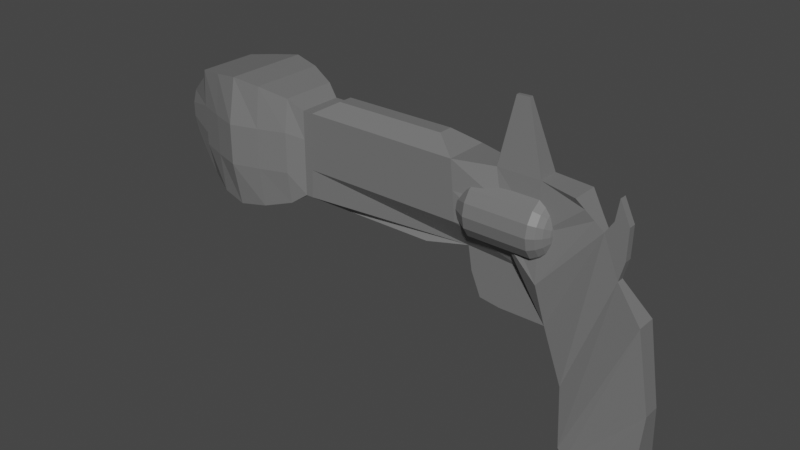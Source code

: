 # Source: RedDeadRevolver.blend  (saved by Blender 2.82.7; exported with 4.5.12 LTS)
import bpy
from mathutils import Matrix  # noqa: F401  (used for matrix-valued properties, if any)

bpy.ops.wm.read_factory_settings(use_empty=True)
scene = bpy.context.scene
scene.name = 'Scene'

# ---- collections
col_collection = bpy.data.collections.new('Collection'); scene.collection.children.link(col_collection)

# ---- materials (node trees are filled in below, after node groups)
mat_revolver_mat = bpy.data.materials.new('Revolver Mat')
mat_revolver_mat.use_transparent_shadow = False

# ---- material node trees
mat_revolver_mat.use_nodes = True; mat_revolver_mat.node_tree.nodes.clear()
_N = mat_revolver_mat.node_tree.nodes; _L = mat_revolver_mat.node_tree.links
n0 = _N.new('ShaderNodeOutputMaterial'); n0.name = 'Material Output'; n0.location = (300, 300)
n1 = _N.new('ShaderNodeBsdfPrincipled'); n1.name = 'Principled BSDF'; n1.location = (10, 300)
n1.distribution = 'GGX'
n1.subsurface_method = 'BURLEY'
n1.inputs[0].default_value = (0.1662, 0.1662, 0.1662, 1.0)
n1.inputs[3].default_value = 1.45
n1.inputs[27].default_value = (0.0, 0.0, 0.0, 1.0)
n1.inputs[28].default_value = 1.0
_L.new(n1.outputs[0], n0.inputs[0])
n0.is_active_output = True

# ---- world
world_world = bpy.data.worlds.new('World'); scene.world = world_world
world_world.use_nodes = True; world_world.node_tree.nodes.clear()
_N = world_world.node_tree.nodes; _L = world_world.node_tree.links
n0 = _N.new('ShaderNodeOutputWorld'); n0.name = 'World Output'; n0.location = (300, 300)
n1 = _N.new('ShaderNodeBackground'); n1.name = 'Background'; n1.location = (10, 300)
n1.inputs[0].default_value = (0.05088, 0.05088, 0.05088, 1.0)
_L.new(n1.outputs[0], n0.inputs[0])
n0.is_active_output = True
world_world.color = (0.05088, 0.05088, 0.05088)
world_world.use_sun_shadow = False
world_world.sun_shadow_jitter_overblur = 0.0

# ---- meshes
me_cube_001 = bpy.data.meshes.new('Cube.001')
me_cube_001.from_pydata([(-1.275, -0.5575, -1.882), (-1.0, -0.9664, 1.79), (-1.275, 0.5575, -1.882), (-1.0, 0.9664, 1.79), (2.481, -0.9006, -1.669), (2.481, -0.9006, 1.669), (2.481, 0.9006, -1.669), (2.481, 0.9006, 1.669), (-1.638, 0.4889, -1.482), (-1.638, -0.4889, -1.482), (-1.363, -0.7233, 1.391), (-1.363, 0.7233, 1.391), (-2.228, 0.3607, -0.6934), (-2.228, -0.3607, -0.6934), (-2.228, -0.3607, 0.6934), (-2.228, 0.3607, 0.6934), (2.926, -0.7014, -1.349), (2.926, -0.7014, 1.349), (2.926, 0.7014, -1.349), (2.926, 0.7014, 1.349), (12.64, -0.117, 0.3869), (11.94, -0.4333, 1.221), (12.64, 0.117, 0.3869), (11.94, 0.4333, 1.221), (3.166, -0.7014, -1.349), (3.277, -0.7014, 1.349), (3.166, 0.7014, -1.349), (3.277, 0.7014, 1.349), (8.533, -0.1191, -1.369), (8.533, 0.1191, -1.369), (8.285, -0.7014, 1.349), (8.285, 0.7014, 1.349), (3.933, -0.2287, 1.731), (3.933, 0.2287, 1.731), (7.566, -0.2287, 1.747), (7.566, 0.2287, 1.747), (4.115, -0.2954, -1.619), (4.115, 0.2954, -1.619), (7.193, -0.2954, -1.619), (7.193, 0.2954, -1.619), (10.29, -0.1191, -1.465), (10.29, 0.1191, -1.465), (9.502, -0.3338, 1.349), (9.502, 0.3338, 1.349), (11.1, -0.1191, -2.95), (11.1, 0.1191, -2.95), (10.86, -0.3338, 1.349), (10.86, 0.3338, 1.349), (9.821, -0.06022, 3.323), (9.821, 0.06022, 3.323), (10.22, -0.06022, 3.339), (10.22, 0.06022, 3.339), (13.14, -0.117, -0.835), (13.14, 0.117, -0.835), (11.81, -0.268, -4.538), (11.81, 0.268, -4.538), (11.81, -0.268, -4.538), (11.81, 0.268, -4.538), (13.98, -0.3175, -1.786), (13.98, 0.3175, -1.786), (12.04, -0.5141, -6.333), (12.04, 0.5141, -6.333), (12.04, -0.5141, -6.333), (12.04, 0.5141, -6.333), (14.41, -0.268, -4.305), (14.41, 0.268, -4.305), (12.29, -0.5141, -6.608), (12.29, 0.5141, -6.608), (12.29, -0.5141, -6.608), (12.29, 0.5141, -6.608), (13.9, 0.5141, -6.545), (13.9, -0.5141, -6.545), (14.18, 0.5141, -6.475), (14.18, -0.5141, -6.475), (14.34, -0.5141, -6.208), (14.34, 0.5141, -6.208), (12.99, -0.5141, -6.61), (12.99, 0.5141, -6.61), (12.99, -0.5141, -6.61), (12.99, 0.5141, -6.61), (8.972, 0.1191, -2.866), (8.972, -0.1191, -2.866), (8.659, -0.1191, -2.129), (8.659, 0.1191, -2.129), (13.9, -0.5141, -6.545), (13.9, 0.5141, -6.545), (13.9, -0.5141, -6.545), (13.9, 0.5141, -6.545), (13.9, -0.5141, -6.545), (13.9, 0.5141, -6.545), (9.635, -0.1191, -2.958), (9.635, 0.1191, -2.958), (12.89, -0.117, 0.769), (12.89, 0.117, 0.769), (13.3, -0.117, -0.2236), (13.3, 0.117, -0.2236), (12.99, -0.117, 1.426), (12.99, 0.117, 1.426), (13.32, -0.117, 0.7387), (13.32, 0.117, 0.7387), (1.61, 1.201, -1.923), (0.7403, 1.349, -2.056), (-0.1298, 1.201, -1.923), (-0.1298, 1.201, 1.923), (0.7403, 1.349, 2.056), (1.61, 1.201, 1.923), (-0.1298, -1.201, -1.923), (0.7403, -1.349, -2.056), (1.61, -1.201, -1.923), (1.61, -1.201, 1.923), (0.7403, -1.349, 2.056), (-0.1298, -1.201, 1.923), (-1.0, -1.038, -0.6409), (-1.0, -1.038, 0.6409), (-1.0, 1.038, 0.6409), (-1.0, 1.038, -0.6409), (2.481, 1.038, 0.6409), (2.481, 1.038, -0.6409), (2.481, -1.038, 0.6409), (2.481, -1.038, -0.6409), (-1.363, -0.7233, -0.4635), (-1.363, -0.7233, 0.4635), (-1.363, 0.7233, 0.4635), (-1.363, 0.7233, -0.4635), (-2.368, -0.3607, -0.2311), (-2.368, -0.3607, 0.2311), (-2.368, 0.3607, 0.2311), (-2.368, 0.3607, -0.2311), (2.926, 0.7014, 0.4495), (2.926, 0.7014, -0.4495), (2.926, -0.7014, 0.4495), (2.926, -0.7014, -0.4495), (12.17, 0.3279, 0.943), (12.4, 0.2224, 0.665), (12.17, -0.3279, 0.943), (12.4, -0.2224, 0.665), (3.24, 0.7014, 0.4495), (3.203, 0.7014, -0.4495), (3.203, -0.7014, -0.4495), (3.24, -0.7014, 0.4495), (8.368, 0.7014, 0.4426), (8.45, 0.7014, -0.4634), (8.45, -0.7014, -0.4634), (8.368, -0.7014, 0.4426), (9.766, 0.4563, 0.4105), (10.03, 0.5788, -0.5274), (10.03, -0.5788, -0.5274), (9.766, -0.4563, 0.4105), (10.94, 0.4563, -0.08442), (11.02, 0.5788, -1.517), (11.02, -0.5788, -1.517), (10.94, -0.4563, -0.08442), (1.61, -1.346, 0.6409), (1.61, -1.346, -0.6409), (0.7403, -1.616, 0.6409), (0.7403, -1.616, -0.6409), (-0.1298, -1.346, 0.6409), (-0.1298, -1.346, -0.6409), (-0.1298, 1.346, 0.6409), (-0.1298, 1.346, -0.6409), (0.7403, 1.616, 0.6409), (0.7403, 1.616, -0.6409), (1.61, 1.346, 0.6409), (1.61, 1.346, -0.6409), (-2.454, -0.2757, -0.1767), (-2.454, -0.2757, 0.1767), (-2.454, 0.2757, 0.1767), (-2.454, 0.2757, -0.1767)], [], [(1, 3, 11, 10), (162, 105, 7, 116), (119, 4, 16, 131), (156, 111, 1, 113), (100, 6, 4, 108), (103, 3, 1, 111), (123, 8, 12, 127), (2, 0, 9, 8), (115, 2, 8, 123), (113, 1, 10, 121), (125, 14, 15, 126), (121, 10, 14, 125), (10, 11, 15, 14), (8, 9, 13, 12), (150, 44, 20, 135), (4, 6, 18, 16), (7, 5, 17, 19), (116, 7, 19, 128), (132, 23, 21, 134), (20, 44, 54, 52), (47, 46, 21, 23), (148, 47, 23, 132), (128, 19, 27, 136), (19, 17, 25, 27), (16, 18, 26, 24), (131, 16, 24, 138), (136, 27, 31, 140), (27, 25, 32, 33), (29, 28, 38, 39), (138, 24, 28, 142), (33, 32, 34, 35), (31, 27, 33, 35), (25, 30, 34, 32), (30, 31, 35, 34), (36, 37, 39, 38), (28, 24, 36, 38), (24, 26, 37, 36), (26, 29, 39, 37), (140, 31, 43, 144), (31, 30, 42, 43), (28, 29, 83, 82), (142, 28, 40, 146), (144, 43, 47, 148), (42, 46, 50, 48), (44, 40, 81, 90), (146, 40, 44, 150), (49, 48, 50, 51), (46, 47, 51, 50), (43, 42, 48, 49), (47, 43, 49, 51), (53, 52, 58, 59), (53, 22, 93, 95), (44, 45, 55, 54), (45, 22, 53, 55), (55, 53, 59, 61), (63, 62, 68, 69), (62, 60, 66, 68), (55, 57, 63, 61), (52, 54, 60, 58), (56, 54, 60, 62), (57, 56, 62, 63), (68, 66, 76, 78), (64, 66, 76, 74), (61, 59, 65, 67), (59, 58, 64, 65), (61, 63, 69, 67), (58, 60, 66, 64), (67, 69, 79, 77), (65, 64, 74, 75), (67, 65, 75, 77), (69, 68, 78, 79), (74, 76, 71, 73), (77, 79, 85, 70), (75, 74, 73, 72), (77, 75, 72, 70), (79, 78, 84, 85), (78, 76, 71, 84), (71, 70, 72, 73), (85, 84, 88, 89), (86, 87, 89, 88), (70, 85, 89, 87), (71, 70, 87, 86), (84, 71, 86, 88), (82, 83, 80, 81), (81, 80, 91, 90), (40, 28, 82, 81), (41, 45, 91, 80), (45, 44, 90, 91), (29, 41, 80, 83), (95, 93, 97, 99), (52, 53, 95, 94), (20, 52, 94, 92), (22, 20, 92, 93), (97, 96, 98, 99), (94, 95, 99, 98), (92, 94, 98, 96), (93, 92, 96, 97), (7, 105, 109, 5), (105, 104, 110, 109), (104, 103, 111, 110), (2, 102, 106, 0), (102, 101, 107, 106), (101, 100, 108, 107), (118, 5, 109, 152), (152, 109, 110, 154), (154, 110, 111, 156), (114, 3, 103, 158), (158, 103, 104, 160), (160, 104, 105, 162), (101, 161, 163, 100), (161, 160, 162, 163), (102, 159, 161, 101), (159, 158, 160, 161), (2, 115, 159, 102), (115, 114, 158, 159), (107, 155, 157, 106), (155, 154, 156, 157), (108, 153, 155, 107), (153, 152, 154, 155), (4, 119, 153, 108), (119, 118, 152, 153), (42, 147, 151, 46), (147, 146, 150, 151), (41, 145, 149, 45), (145, 144, 148, 149), (30, 143, 147, 42), (143, 142, 146, 147), (29, 141, 145, 41), (141, 140, 144, 145), (25, 139, 143, 30), (139, 138, 142, 143), (26, 137, 141, 29), (137, 136, 140, 141), (17, 130, 139, 25), (130, 131, 138, 139), (18, 129, 137, 26), (129, 128, 136, 137), (45, 149, 133, 22), (149, 148, 132, 133), (22, 133, 135, 20), (133, 132, 134, 135), (6, 117, 129, 18), (117, 116, 128, 129), (46, 151, 134, 21), (151, 150, 135, 134), (9, 120, 124, 13), (120, 121, 125, 124), (13, 124, 127, 12), (126, 127, 167, 166), (0, 112, 120, 9), (112, 113, 121, 120), (3, 114, 122, 11), (114, 115, 123, 122), (11, 122, 126, 15), (122, 123, 127, 126), (106, 157, 112, 0), (157, 156, 113, 112), (5, 118, 130, 17), (118, 119, 131, 130), (100, 163, 117, 6), (163, 162, 116, 117), (164, 165, 166, 167), (124, 125, 165, 164), (127, 124, 164, 167), (125, 126, 166, 165)])
_uv = me_cube_001.uv_layers.new(name='UVMap')
_uv.uv.foreach_set('vector', [0.9414, 0.5062, 0.8602, 0.5062, 0.8704, 0.4854, 0.9312, 0.4854, 0.1086, 0.5751, 0.05458, 0.5764, 0.06603, 0.5373, 0.1094, 0.5362, 0.5862, 0.2195, 0.6298, 0.2209, 0.6166, 0.2405, 0.5786, 0.2394, 0.5306, 0.1016, 0.4766, 0.1003, 0.482, 0.06207, 0.5305, 0.06337, 0.856, 0.2994, 0.8743, 0.2624, 0.949, 0.2749, 0.9556, 0.3161, 0.8504, 0.5451, 0.8602, 0.5062, 0.9414, 0.5062, 0.9512, 0.5451, 0.1543, 0.7055, 0.1974, 0.7164, 0.1638, 0.7434, 0.1442, 0.7502, 0.09076, 0.8389, 0.04394, 0.8389, 0.04682, 0.8174, 0.08788, 0.8174, 0.1617, 0.6894, 0.2144, 0.6999, 0.1974, 0.7164, 0.1543, 0.7055, 0.5305, 0.06337, 0.482, 0.06207, 0.4989, 0.04672, 0.5381, 0.04783, 0.4395, 0.7873, 0.4223, 0.7873, 0.4223, 0.755, 0.4395, 0.755, 0.5381, 0.04783, 0.4989, 0.04672, 0.5283, 0.009582, 0.5477, 0.003896, 0.9312, 0.4854, 0.8704, 0.4854, 0.8856, 0.4392, 0.9159, 0.4392, 0.08788, 0.8174, 0.04682, 0.8174, 0.05221, 0.7765, 0.08249, 0.7765, 0.6275, 0.6003, 0.6884, 0.6061, 0.5481, 0.6703, 0.5361, 0.6595, 0.949, 0.2749, 0.8743, 0.2624, 0.8856, 0.2431, 0.9437, 0.2529, 0.3841, 0.7549, 0.3841, 0.8355, 0.3649, 0.8266, 0.3649, 0.7638, 0.1094, 0.5362, 0.06603, 0.5373, 0.07997, 0.517, 0.118, 0.516, 0.2963, 0.7856, 0.3007, 0.8009, 0.2643, 0.8009, 0.2688, 0.7856, 0.5481, 0.6703, 0.6884, 0.6061, 0.7558, 0.6393, 0.6, 0.6941, 0.3602, 0.7992, 0.3322, 0.7992, 0.328, 0.7549, 0.3644, 0.7549, 0.145, 0.1593, 0.08447, 0.1644, 0.09034, 0.1165, 0.1023, 0.1057, 0.118, 0.516, 0.07997, 0.517, 0.08015, 0.5014, 0.1181, 0.5021, 0.903, 0.8823, 0.8442, 0.8823, 0.8442, 0.8673, 0.903, 0.8673, 0.9437, 0.2529, 0.8856, 0.2431, 0.8871, 0.2326, 0.9453, 0.2423, 0.5786, 0.2394, 0.6166, 0.2405, 0.6167, 0.2511, 0.5787, 0.2517, 0.1181, 0.5021, 0.08015, 0.5014, 0.0828, 0.279, 0.1211, 0.2743, 0.903, 0.8673, 0.8442, 0.8673, 0.864, 0.8342, 0.8832, 0.8342, 0.9462, 0.0002577, 0.9561, 0.001912, 0.9545, 0.06298, 0.93, 0.05887, 0.5787, 0.2517, 0.6167, 0.2511, 0.6205, 0.4902, 0.5817, 0.4847, 0.8832, 0.8342, 0.864, 0.8342, 0.864, 0.679, 0.8832, 0.679, 0.903, 0.6536, 0.903, 0.8673, 0.8832, 0.8342, 0.8832, 0.679, 0.8442, 0.8673, 0.8442, 0.6536, 0.864, 0.679, 0.864, 0.8342, 0.3275, 0.7549, 0.3275, 0.8176, 0.3012, 0.7965, 0.3012, 0.7761, 0.9345, 0.1985, 0.91, 0.1944, 0.93, 0.05887, 0.9545, 0.06298, 0.6205, 0.4902, 0.6167, 0.2511, 0.6289, 0.2941, 0.6303, 0.4307, 0.9453, 0.2423, 0.8871, 0.2326, 0.91, 0.1944, 0.9345, 0.1985, 0.1941, 0.5033, 0.1983, 0.2646, 0.208, 0.3239, 0.2064, 0.4606, 0.1211, 0.2743, 0.0828, 0.279, 0.08375, 0.2248, 0.1234, 0.212, 0.14, 0.7549, 0.14, 0.8176, 0.09127, 0.8012, 0.09127, 0.7714, 0.3951, 0.7549, 0.4051, 0.7549, 0.4051, 0.7892, 0.3951, 0.7892, 0.5817, 0.4847, 0.6205, 0.4902, 0.6253, 0.5685, 0.5852, 0.5551, 0.1234, 0.212, 0.08375, 0.2248, 0.08447, 0.1644, 0.145, 0.1593, 0.5059, 0.5297, 0.5065, 0.59, 0.4223, 0.5597, 0.4228, 0.5418, 0.6884, 0.6061, 0.6253, 0.5685, 0.6839, 0.5115, 0.6881, 0.541, 0.5852, 0.5551, 0.6253, 0.5685, 0.6884, 0.6061, 0.6275, 0.6003, 0.5781, 0.7725, 0.573, 0.7725, 0.573, 0.755, 0.5781, 0.755, 0.2123, 0.8482, 0.1842, 0.8482, 0.1957, 0.7549, 0.2008, 0.7549, 0.2408, 0.8365, 0.2128, 0.8365, 0.2243, 0.7549, 0.2293, 0.7549, 0.08447, 0.1644, 0.08375, 0.2248, 0.0007176, 0.2127, 0.0002577, 0.1948, 0.9732, 0.09727, 0.9831, 0.09727, 0.9915, 0.1502, 0.9648, 0.1502, 0.1781, 0.06054, 0.1262, 0.08425, 0.1102, 0.07337, 0.1524, 0.05417, 0.2476, 0.7549, 0.2576, 0.7549, 0.2638, 0.8317, 0.2413, 0.8317, 0.2665, 0.1487, 0.1262, 0.08425, 0.1781, 0.06054, 0.3338, 0.1155, 0.3338, 0.1155, 0.1781, 0.06054, 0.2186, 0.02244, 0.4096, 0.1033, 0.0002577, 0.8337, 0.04343, 0.8337, 0.04343, 0.849, 0.0002577, 0.849, 0.5786, 0.755, 0.5786, 0.755, 0.5786, 0.755, 0.5786, 0.755, 0.5786, 0.755, 0.5786, 0.755, 0.5786, 0.755, 0.5786, 0.755, 0.6, 0.6941, 0.7558, 0.6393, 0.8315, 0.6515, 0.6404, 0.7322, 0.5786, 0.755, 0.5786, 0.755, 0.5786, 0.755, 0.5786, 0.755, 0.01059, 0.7549, 0.03309, 0.7549, 0.04343, 0.8337, 0.0002577, 0.8337, 0.5786, 0.755, 0.5786, 0.755, 0.5786, 0.755, 0.5786, 0.755, 0.7471, 0.7545, 0.8432, 0.6627, 0.8436, 0.694, 0.8273, 0.7534, 0.4096, 0.1033, 0.2186, 0.02244, 0.3253, 0.0002577, 0.4213, 0.0921, 0.9648, 0.1502, 0.9915, 0.1502, 0.9894, 0.2625, 0.9669, 0.2625, 0.5786, 0.755, 0.5786, 0.755, 0.5786, 0.755, 0.5786, 0.755, 0.6404, 0.7322, 0.8315, 0.6515, 0.8432, 0.6627, 0.7471, 0.7545, 0.5786, 0.755, 0.5786, 0.755, 0.5786, 0.755, 0.5786, 0.755, 0.9669, 0.2625, 0.9894, 0.2625, 0.9997, 0.341, 0.9566, 0.341, 0.4213, 0.0921, 0.3253, 0.0002577, 0.4055, 0.001341, 0.4218, 0.06082, 0.1837, 0.8246, 0.1406, 0.8246, 0.1406, 0.7946, 0.1837, 0.7946, 0.8273, 0.7534, 0.8436, 0.694, 0.8413, 0.7343, 0.8385, 0.7465, 0.5786, 0.755, 0.5786, 0.755, 0.5786, 0.755, 0.5786, 0.755, 0.9566, 0.341, 0.9997, 0.341, 0.9997, 0.3496, 0.9566, 0.3496, 0.4218, 0.06082, 0.4055, 0.001341, 0.4167, 0.008294, 0.4195, 0.02052, 0.1837, 0.7946, 0.1406, 0.7946, 0.1406, 0.7549, 0.1837, 0.7549, 0.5786, 0.755, 0.5786, 0.755, 0.5786, 0.755, 0.5786, 0.755, 0.4175, 0.7549, 0.4175, 0.8009, 0.4057, 0.8009, 0.4057, 0.7549, 0.5786, 0.755, 0.5786, 0.755, 0.5786, 0.755, 0.5786, 0.755, 0.5786, 0.755, 0.5786, 0.755, 0.5786, 0.755, 0.5786, 0.755, 0.5786, 0.755, 0.5786, 0.755, 0.5786, 0.755, 0.5786, 0.755, 0.5786, 0.755, 0.5786, 0.755, 0.5786, 0.755, 0.5786, 0.755, 0.5786, 0.755, 0.5786, 0.755, 0.5786, 0.755, 0.5786, 0.755, 0.3951, 0.7892, 0.4051, 0.7892, 0.4051, 0.8247, 0.3951, 0.8247, 0.3946, 0.8496, 0.3846, 0.8496, 0.3846, 0.8203, 0.3946, 0.8203, 0.6253, 0.5685, 0.6205, 0.4902, 0.6526, 0.4967, 0.6839, 0.5115, 0.2033, 0.1863, 0.2665, 0.1487, 0.266, 0.2138, 0.2618, 0.2434, 0.3846, 0.7549, 0.3946, 0.7549, 0.3946, 0.8203, 0.3846, 0.8203, 0.1983, 0.2646, 0.2033, 0.1863, 0.2618, 0.2434, 0.2305, 0.2581, 0.1524, 0.05417, 0.1102, 0.07337, 0.08252, 0.06996, 0.1117, 0.05449, 0.9831, 0.09727, 0.9732, 0.09727, 0.9732, 0.0742, 0.9831, 0.0742, 0.5481, 0.6703, 0.6, 0.6941, 0.5742, 0.7005, 0.5321, 0.6812, 0.558, 0.755, 0.5679, 0.755, 0.5679, 0.771, 0.558, 0.771, 0.9732, 0.0002577, 0.9831, 0.0002577, 0.9831, 0.03421, 0.9732, 0.03421, 0.9831, 0.0742, 0.9732, 0.0742, 0.9732, 0.03421, 0.9831, 0.03421, 0.5321, 0.6812, 0.5742, 0.7005, 0.5335, 0.7001, 0.5043, 0.6846, 0.5427, 0.7823, 0.5329, 0.7823, 0.5329, 0.755, 0.5427, 0.755, 0.863, 0.6531, 0.8504, 0.6193, 0.9512, 0.6193, 0.9386, 0.6531, 0.8504, 0.6193, 0.8442, 0.584, 0.9574, 0.584, 0.9512, 0.6193, 0.8442, 0.584, 0.8504, 0.5451, 0.9512, 0.5451, 0.9574, 0.584, 0.864, 0.4309, 0.8447, 0.3761, 0.9443, 0.3928, 0.9102, 0.4386, 0.8447, 0.3761, 0.8442, 0.3372, 0.9561, 0.3559, 0.9443, 0.3928, 0.8442, 0.3372, 0.856, 0.2994, 0.9556, 0.3161, 0.9561, 0.3559, 0.5321, 0.2179, 0.4887, 0.2168, 0.4774, 0.1776, 0.5314, 0.1789, 0.5314, 0.1789, 0.4774, 0.1776, 0.4713, 0.1386, 0.5308, 0.14, 0.5308, 0.14, 0.4713, 0.1386, 0.4766, 0.1003, 0.5306, 0.1016, 0.1075, 0.6908, 0.05899, 0.6921, 0.05366, 0.6537, 0.1077, 0.6524, 0.1077, 0.6524, 0.05366, 0.6537, 0.04838, 0.6153, 0.1079, 0.6139, 0.1079, 0.6139, 0.04838, 0.6153, 0.05458, 0.5764, 0.1086, 0.5751, 0.2221, 0.6106, 0.1621, 0.6124, 0.1628, 0.5736, 0.2171, 0.5721, 0.1621, 0.6124, 0.1079, 0.6139, 0.1086, 0.5751, 0.1628, 0.5736, 0.2162, 0.6493, 0.1619, 0.6509, 0.1621, 0.6124, 0.2221, 0.6106, 0.1619, 0.6509, 0.1077, 0.6524, 0.1079, 0.6139, 0.1621, 0.6124, 0.2144, 0.6999, 0.1617, 0.6894, 0.1619, 0.6509, 0.2162, 0.6493, 0.1617, 0.6894, 0.1075, 0.6908, 0.1077, 0.6524, 0.1619, 0.6509, 0.645, 0.1435, 0.585, 0.1415, 0.5848, 0.1032, 0.6391, 0.1049, 0.585, 0.1415, 0.5308, 0.14, 0.5306, 0.1016, 0.5848, 0.1032, 0.6399, 0.1822, 0.5856, 0.1805, 0.585, 0.1415, 0.645, 0.1435, 0.5856, 0.1805, 0.5314, 0.1789, 0.5308, 0.14, 0.585, 0.1415, 0.6298, 0.2209, 0.5862, 0.2195, 0.5856, 0.1805, 0.6399, 0.1822, 0.5862, 0.2195, 0.5321, 0.2179, 0.5314, 0.1789, 0.5856, 0.1805, 0.5059, 0.5297, 0.5455, 0.5424, 0.567, 0.5952, 0.5065, 0.59, 0.5455, 0.5424, 0.5852, 0.5551, 0.6275, 0.6003, 0.567, 0.5952, 0.2033, 0.1863, 0.1631, 0.1993, 0.2055, 0.1542, 0.2665, 0.1487, 0.1631, 0.1993, 0.1234, 0.212, 0.145, 0.1593, 0.2055, 0.1542, 0.505, 0.4752, 0.5434, 0.48, 0.5455, 0.5424, 0.5059, 0.5297, 0.5434, 0.48, 0.5817, 0.4847, 0.5852, 0.5551, 0.5455, 0.5424, 0.1983, 0.2646, 0.1595, 0.2696, 0.1631, 0.1993, 0.2033, 0.1863, 0.1595, 0.2696, 0.1211, 0.2743, 0.1234, 0.212, 0.1631, 0.1993, 0.5028, 0.2528, 0.5408, 0.2523, 0.5434, 0.48, 0.505, 0.4752, 0.5408, 0.2523, 0.5787, 0.2517, 0.5817, 0.4847, 0.5434, 0.48, 0.1941, 0.5033, 0.1561, 0.5027, 0.1595, 0.2696, 0.1983, 0.2646, 0.1561, 0.5027, 0.1181, 0.5021, 0.1211, 0.2743, 0.1595, 0.2696, 0.5026, 0.2373, 0.5406, 0.2383, 0.5408, 0.2523, 0.5028, 0.2528, 0.5406, 0.2383, 0.5786, 0.2394, 0.5787, 0.2517, 0.5408, 0.2523, 0.194, 0.514, 0.156, 0.515, 0.1561, 0.5027, 0.1941, 0.5033, 0.156, 0.515, 0.118, 0.516, 0.1181, 0.5021, 0.1561, 0.5027, 0.2665, 0.1487, 0.2055, 0.1542, 0.1143, 0.095, 0.1262, 0.08425, 0.2055, 0.1542, 0.145, 0.1593, 0.1023, 0.1057, 0.1143, 0.095, 0.2874, 0.7549, 0.2919, 0.7702, 0.2732, 0.7702, 0.2776, 0.7549, 0.2919, 0.7702, 0.2963, 0.7856, 0.2688, 0.7856, 0.2732, 0.7702, 0.2071, 0.5335, 0.1635, 0.5348, 0.156, 0.515, 0.194, 0.514, 0.1635, 0.5348, 0.1094, 0.5362, 0.118, 0.516, 0.156, 0.515, 0.5065, 0.59, 0.567, 0.5952, 0.5242, 0.6487, 0.5123, 0.6379, 0.567, 0.5952, 0.6275, 0.6003, 0.5361, 0.6595, 0.5242, 0.6487, 0.6204, 0.03823, 0.5773, 0.04895, 0.5673, 0.004451, 0.5869, 0.01125, 0.5773, 0.04895, 0.5381, 0.04783, 0.5477, 0.003896, 0.5673, 0.004451, 0.05221, 0.7765, 0.05221, 0.7549, 0.08249, 0.7549, 0.08249, 0.7765, 0.1247, 0.7507, 0.1442, 0.7502, 0.142, 0.754, 0.127, 0.7544, 0.6374, 0.05475, 0.5847, 0.06491, 0.5773, 0.04895, 0.6204, 0.03823, 0.5847, 0.06491, 0.5305, 0.06337, 0.5381, 0.04783, 0.5773, 0.04895, 0.05899, 0.6921, 0.1075, 0.6908, 0.1151, 0.7066, 0.07591, 0.7076, 0.1075, 0.6908, 0.1617, 0.6894, 0.1543, 0.7055, 0.1151, 0.7066, 0.07591, 0.7076, 0.1151, 0.7066, 0.1247, 0.7507, 0.1052, 0.745, 0.1151, 0.7066, 0.1543, 0.7055, 0.1442, 0.7502, 0.1247, 0.7507, 0.6391, 0.1049, 0.5848, 0.1032, 0.5847, 0.06491, 0.6374, 0.05475, 0.5848, 0.1032, 0.5306, 0.1016, 0.5305, 0.06337, 0.5847, 0.06491, 0.4887, 0.2168, 0.5321, 0.2179, 0.5406, 0.2383, 0.5026, 0.2373, 0.5321, 0.2179, 0.5862, 0.2195, 0.5786, 0.2394, 0.5406, 0.2383, 0.2171, 0.5721, 0.1628, 0.5736, 0.1635, 0.5348, 0.2071, 0.5335, 0.1628, 0.5736, 0.1086, 0.5751, 0.1094, 0.5362, 0.1635, 0.5348, 0.5153, 0.7797, 0.501, 0.7797, 0.501, 0.755, 0.5153, 0.755, 0.5673, 0.004451, 0.5477, 0.003896, 0.5501, 0.0002577, 0.565, 0.0006826, 0.418, 0.7872, 0.418, 0.7549, 0.4214, 0.7587, 0.4214, 0.7834, 0.5684, 0.7873, 0.5684, 0.755, 0.5725, 0.7588, 0.5725, 0.7835])
me_cube_001.materials.append(mat_revolver_mat)
me_cube_001.use_remesh_fix_poles = True
me_cube_001.use_remesh_preserve_attributes = False
me_cube_001.use_mirror_vertex_groups = False
me_cube_001.update()
me_cylinder = bpy.data.meshes.new('Cylinder')
me_cylinder.from_pydata([(-0.003165, 0.23, -0.3188), (-0.003165, 0.23, 0.1542), (0.08485, 0.2125, -0.3188), (0.08485, 0.2125, 0.1542), (0.1595, 0.1626, -0.3188), (0.1595, 0.1626, 0.1542), (0.2093, 0.08802, -0.3188), (0.2093, 0.08802, 0.1542), (0.2268, -1.048e-08, -0.3188), (0.2268, -1.048e-08, 0.1542), (0.2093, -0.08802, -0.3188), (0.2093, -0.08802, 0.1542), (0.1595, -0.1626, -0.3188), (0.1595, -0.1626, 0.1542), (0.08485, -0.2125, -0.3188), (0.08485, -0.2125, 0.1542), (-0.003165, -0.23, -0.3188), (-0.003165, -0.23, 0.1542), (-0.09118, -0.2125, -0.3188), (-0.09118, -0.2125, 0.1542), (-0.1658, -0.1626, -0.3188), (-0.1658, -0.1626, 0.1542), (-0.2157, -0.08802, -0.3188), (-0.2157, -0.08802, 0.1542), (-0.2332, 2.317e-09, -0.3188), (-0.2332, 2.317e-09, 0.1542), (-0.2157, 0.08802, -0.3188), (-0.2157, 0.08802, 0.1542), (-0.1658, 0.1626, -0.3188), (-0.1658, 0.1626, 0.1542), (-0.09118, 0.2125, -0.3188), (-0.09118, 0.2125, 0.1542), (-0.003165, -9.474e-10, -0.4116), (-0.003165, 0.1733, -0.4116), (0.06315, 0.1601, -0.4116), (0.1194, 0.1225, -0.4116), (0.1569, 0.06632, -0.4116), (0.1701, -8.523e-09, -0.4116), (0.1569, -0.06632, -0.4116), (0.1194, -0.1225, -0.4116), (0.06315, -0.1601, -0.4116), (-0.003165, -0.1733, -0.4116), (-0.06948, -0.1601, -0.4116), (-0.1257, -0.1225, -0.4116), (-0.1633, -0.06632, -0.4116), (-0.1765, 1.119e-09, -0.4116), (-0.1633, 0.06632, -0.4116), (-0.1257, 0.1225, -0.4116), (-0.06948, 0.1601, -0.4116), (-0.003165, 0.201, 0.2025), (0.07376, 0.1857, 0.2025), (0.139, 0.1421, 0.2025), (0.1826, 0.07693, 0.2025), (0.1979, -9.985e-09, 0.2025), (0.1826, -0.07693, 0.2025), (0.139, -0.1421, 0.2025), (0.07377, -0.1857, 0.2025), (-0.003165, -0.201, 0.2025), (-0.08009, -0.1857, 0.2025), (-0.1453, -0.1421, 0.2025), (-0.1889, -0.07693, 0.2025), (-0.2042, 1.199e-09, 0.2025), (-0.1889, 0.07693, 0.2025), (-0.1453, 0.1421, 0.2025), (-0.08009, 0.1857, 0.2025), (-0.003165, 1.497e-09, 0.289), (-0.003165, 0.165, 0.2369), (0.05999, 0.1525, 0.2369), (0.1135, 0.1167, 0.2369), (0.1493, 0.06315, 0.2369), (0.1619, -8.182e-09, 0.2369), (0.1493, -0.06315, 0.2369), (0.1135, -0.1167, 0.2369), (0.05999, -0.1525, 0.2369), (-0.003165, -0.165, 0.2369), (-0.06632, -0.1525, 0.2369), (-0.1199, -0.1167, 0.2369), (-0.1556, -0.06315, 0.2369), (-0.1682, 1e-09, 0.2369), (-0.1556, 0.06315, 0.2369), (-0.1199, 0.1167, 0.2369), (-0.06632, 0.1525, 0.2369), (-0.003165, 0.1175, 0.2636), (0.04181, 0.1086, 0.2636), (0.07994, 0.08311, 0.2636), (0.1054, 0.04498, 0.2636), (0.1144, -5.297e-09, 0.2636), (0.1054, -0.04498, 0.2636), (0.07994, -0.08311, 0.2636), (0.04181, -0.1086, 0.2636), (-0.003165, -0.1175, 0.2636), (-0.04814, -0.1086, 0.2636), (-0.08627, -0.08311, 0.2636), (-0.1117, -0.04498, 0.2636), (-0.1207, 1.242e-09, 0.2636), (-0.1117, 0.04498, 0.2636), (-0.08627, 0.08311, 0.2636), (-0.04814, 0.1086, 0.2636), (-0.003165, 0.03764, 0.289), (0.01124, 0.03478, 0.289), (0.02345, 0.02662, 0.289), (0.03161, 0.01441, 0.289), (0.03448, -1.484e-10, 0.289), (0.03161, -0.01441, 0.289), (0.02345, -0.02662, 0.289), (0.01124, -0.03478, 0.289), (-0.003165, -0.03764, 0.289), (-0.01757, -0.03478, 0.289), (-0.02978, -0.02662, 0.289), (-0.03794, -0.01441, 0.289), (-0.04081, 1.946e-09, 0.289), (-0.03794, 0.01441, 0.289), (-0.02978, 0.02662, 0.289), (-0.01757, 0.03478, 0.289)], [], [(24, 26, 46, 45), (3, 1, 49, 50), (0, 1, 3, 2), (18, 20, 43, 42), (1, 31, 64, 49), (2, 3, 5, 4), (12, 14, 40, 39), (29, 27, 62, 63), (4, 5, 7, 6), (6, 8, 37, 36), (23, 21, 59, 60), (6, 7, 9, 8), (30, 0, 33, 48), (17, 15, 56, 57), (8, 9, 11, 10), (26, 28, 47, 46), (11, 9, 53, 54), (10, 11, 13, 12), (20, 22, 44, 43), (5, 3, 50, 51), (12, 13, 15, 14), (14, 16, 41, 40), (31, 29, 63, 64), (14, 15, 17, 16), (0, 2, 34, 33), (25, 23, 60, 61), (16, 17, 19, 18), (8, 10, 38, 37), (19, 17, 57, 58), (18, 19, 21, 20), (2, 4, 35, 34), (13, 11, 54, 55), (20, 21, 23, 22), (28, 30, 48, 47), (7, 5, 51, 52), (22, 23, 25, 24), (22, 24, 45, 44), (27, 25, 61, 62), (24, 25, 27, 26), (16, 18, 42, 41), (21, 19, 58, 59), (26, 27, 29, 28), (10, 12, 39, 38), (15, 13, 55, 56), (28, 29, 31, 30), (4, 6, 36, 35), (9, 7, 52, 53), (30, 31, 1, 0), (32, 33, 34), (32, 34, 35), (32, 35, 36), (32, 36, 37), (32, 37, 38), (32, 38, 39), (32, 39, 40), (32, 40, 41), (32, 41, 42), (32, 42, 43), (32, 43, 44), (32, 44, 45), (32, 45, 46), (32, 46, 47), (32, 47, 48), (32, 48, 33), (55, 54, 71, 72), (51, 50, 67, 68), (62, 61, 78, 79), (58, 57, 74, 75), (54, 53, 70, 71), (50, 49, 66, 67), (61, 60, 77, 78), (49, 64, 81, 66), (57, 56, 73, 74), (53, 52, 69, 70), (64, 63, 80, 81), (60, 59, 76, 77), (56, 55, 72, 73), (52, 51, 68, 69), (63, 62, 79, 80), (59, 58, 75, 76), (71, 70, 86, 87), (67, 66, 82, 83), (78, 77, 93, 94), (66, 81, 97, 82), (74, 73, 89, 90), (70, 69, 85, 86), (81, 80, 96, 97), (77, 76, 92, 93), (73, 72, 88, 89), (69, 68, 84, 85), (80, 79, 95, 96), (76, 75, 91, 92), (72, 71, 87, 88), (68, 67, 83, 84), (79, 78, 94, 95), (75, 74, 90, 91), (93, 92, 108, 109), (89, 88, 104, 105), (85, 84, 100, 101), (96, 95, 111, 112), (92, 91, 107, 108), (88, 87, 103, 104), (84, 83, 99, 100), (95, 94, 110, 111), (91, 90, 106, 107), (87, 86, 102, 103), (83, 82, 98, 99), (94, 93, 109, 110), (82, 97, 113, 98), (90, 89, 105, 106), (86, 85, 101, 102), (97, 96, 112, 113), (65, 99, 98), (65, 100, 99), (65, 101, 100), (65, 102, 101), (65, 103, 102), (65, 104, 103), (65, 105, 104), (65, 106, 105), (65, 107, 106), (65, 108, 107), (65, 109, 108), (65, 110, 109), (65, 111, 110), (65, 112, 111), (65, 113, 112), (65, 98, 113)])
_uv = me_cylinder.uv_layers.new(name='UVMap')
_uv.uv.foreach_set('vector', [0.4804, 0.7592, 0.4767, 0.7592, 0.4771, 0.7551, 0.48, 0.7551, 0.497, 0.7572, 0.4932, 0.7572, 0.4935, 0.755, 0.4968, 0.755, 0.4932, 0.7784, 0.4932, 0.7572, 0.497, 0.7572, 0.497, 0.7784, 0.4628, 0.7592, 0.4593, 0.7592, 0.4606, 0.7551, 0.4632, 0.7551, 0.4932, 0.7572, 0.4898, 0.7572, 0.4904, 0.7551, 0.4935, 0.755, 0.497, 0.7784, 0.497, 0.7572, 0.5005, 0.7572, 0.5005, 0.7784, 0.4727, 0.7592, 0.47, 0.7592, 0.4687, 0.7551, 0.4707, 0.755, 0.4732, 0.7804, 0.4767, 0.7804, 0.4769, 0.7825, 0.4739, 0.7825, 0.4561, 0.7592, 0.4561, 0.7803, 0.4534, 0.7804, 0.4534, 0.7592, 0.4534, 0.7592, 0.4499, 0.7592, 0.4495, 0.7551, 0.4521, 0.7551, 0.4566, 0.7803, 0.4593, 0.7804, 0.4599, 0.7825, 0.4576, 0.7825, 0.4534, 0.7592, 0.4534, 0.7804, 0.4499, 0.7804, 0.4499, 0.7592, 0.4898, 0.7784, 0.4932, 0.7784, 0.4937, 0.7825, 0.4911, 0.7825, 0.4665, 0.7804, 0.47, 0.7804, 0.4693, 0.7825, 0.4663, 0.7825, 0.4499, 0.7592, 0.4499, 0.7804, 0.4462, 0.7804, 0.4462, 0.7592, 0.4767, 0.7592, 0.4732, 0.7592, 0.4745, 0.7551, 0.4771, 0.7551, 0.4462, 0.7804, 0.4499, 0.7804, 0.4497, 0.7825, 0.4464, 0.7825, 0.4462, 0.7592, 0.4462, 0.7804, 0.4427, 0.7804, 0.4427, 0.7592, 0.4866, 0.7592, 0.4839, 0.7592, 0.4826, 0.7551, 0.4846, 0.755, 0.5005, 0.7572, 0.497, 0.7572, 0.4968, 0.755, 0.4998, 0.7551, 0.4727, 0.7592, 0.4727, 0.7803, 0.47, 0.7804, 0.47, 0.7592, 0.47, 0.7592, 0.4665, 0.7592, 0.4661, 0.7551, 0.4687, 0.7551, 0.4898, 0.7572, 0.4871, 0.7572, 0.4881, 0.7551, 0.4904, 0.7551, 0.47, 0.7592, 0.47, 0.7804, 0.4665, 0.7804, 0.4665, 0.7592, 0.4932, 0.7784, 0.497, 0.7784, 0.4965, 0.7825, 0.4937, 0.7825, 0.4804, 0.7804, 0.4839, 0.7804, 0.4832, 0.7825, 0.4802, 0.7825, 0.4665, 0.7592, 0.4665, 0.7804, 0.4628, 0.7804, 0.4628, 0.7592, 0.4499, 0.7592, 0.4462, 0.7592, 0.4466, 0.7551, 0.4495, 0.7551, 0.4628, 0.7804, 0.4665, 0.7804, 0.4663, 0.7825, 0.463, 0.7825, 0.4628, 0.7592, 0.4628, 0.7804, 0.4593, 0.7804, 0.4593, 0.7592, 0.497, 0.7784, 0.5005, 0.7784, 0.4992, 0.7825, 0.4965, 0.7825, 0.4427, 0.7804, 0.4462, 0.7804, 0.4464, 0.7825, 0.4434, 0.7825, 0.4593, 0.7592, 0.4593, 0.7804, 0.4566, 0.7803, 0.4566, 0.7592, 0.4871, 0.7784, 0.4898, 0.7784, 0.4911, 0.7825, 0.4891, 0.7825, 0.4534, 0.7804, 0.4561, 0.7803, 0.4551, 0.7825, 0.4528, 0.7825, 0.4839, 0.7592, 0.4839, 0.7804, 0.4804, 0.7804, 0.4804, 0.7592, 0.4839, 0.7592, 0.4804, 0.7592, 0.48, 0.7551, 0.4826, 0.7551, 0.4767, 0.7804, 0.4804, 0.7804, 0.4802, 0.7825, 0.4769, 0.7825, 0.4804, 0.7592, 0.4804, 0.7804, 0.4767, 0.7804, 0.4767, 0.7592, 0.4665, 0.7592, 0.4628, 0.7592, 0.4632, 0.7551, 0.4661, 0.7551, 0.4593, 0.7804, 0.4628, 0.7804, 0.463, 0.7825, 0.4599, 0.7825, 0.4767, 0.7592, 0.4767, 0.7804, 0.4732, 0.7804, 0.4732, 0.7592, 0.4462, 0.7592, 0.4427, 0.7592, 0.444, 0.7551, 0.4466, 0.7551, 0.44, 0.7803, 0.4427, 0.7804, 0.4434, 0.7825, 0.441, 0.7825, 0.4871, 0.7784, 0.4871, 0.7572, 0.4898, 0.7572, 0.4898, 0.7784, 0.4561, 0.7592, 0.4534, 0.7592, 0.4521, 0.7551, 0.4541, 0.755, 0.4499, 0.7804, 0.4534, 0.7804, 0.4528, 0.7825, 0.4497, 0.7825, 0.4898, 0.7784, 0.4898, 0.7572, 0.4932, 0.7572, 0.4932, 0.7784, 0.5504, 0.7626, 0.5544, 0.7691, 0.5518, 0.7702, 0.5504, 0.7626, 0.5518, 0.7702, 0.549, 0.7702, 0.5504, 0.7626, 0.549, 0.7702, 0.5464, 0.7691, 0.5504, 0.7626, 0.5464, 0.7691, 0.5443, 0.767, 0.5504, 0.7626, 0.5443, 0.767, 0.5433, 0.7642, 0.5504, 0.7626, 0.5433, 0.7642, 0.5433, 0.7611, 0.5504, 0.7626, 0.5433, 0.7611, 0.5443, 0.7583, 0.5504, 0.7626, 0.5443, 0.7583, 0.5464, 0.7562, 0.5504, 0.7626, 0.5464, 0.7562, 0.549, 0.755, 0.5504, 0.7626, 0.549, 0.755, 0.5518, 0.755, 0.5504, 0.7626, 0.5518, 0.755, 0.5544, 0.7562, 0.5504, 0.7626, 0.5544, 0.7562, 0.5564, 0.7583, 0.5504, 0.7626, 0.5564, 0.7583, 0.5575, 0.7611, 0.5504, 0.7626, 0.5575, 0.7611, 0.5575, 0.7642, 0.5504, 0.7626, 0.5575, 0.7642, 0.5564, 0.767, 0.5504, 0.7626, 0.5564, 0.767, 0.5544, 0.7691, 0.5194, 0.7564, 0.5225, 0.755, 0.5228, 0.7566, 0.5203, 0.7577, 0.5311, 0.7589, 0.5324, 0.7621, 0.5309, 0.7624, 0.5299, 0.7598, 0.5258, 0.7727, 0.5225, 0.7727, 0.5228, 0.7711, 0.5255, 0.7711, 0.5158, 0.7656, 0.5158, 0.7621, 0.5173, 0.7624, 0.5173, 0.7653, 0.5225, 0.755, 0.5258, 0.755, 0.5255, 0.7566, 0.5228, 0.7566, 0.5324, 0.7621, 0.5324, 0.7656, 0.5309, 0.7653, 0.5309, 0.7624, 0.5225, 0.7727, 0.5194, 0.7713, 0.5203, 0.77, 0.5228, 0.7711, 0.5324, 0.7656, 0.5311, 0.7689, 0.5299, 0.768, 0.5309, 0.7653, 0.5158, 0.7621, 0.5171, 0.7589, 0.5184, 0.7598, 0.5173, 0.7624, 0.5258, 0.755, 0.5288, 0.7564, 0.528, 0.7577, 0.5255, 0.7566, 0.5311, 0.7689, 0.5288, 0.7713, 0.528, 0.77, 0.5299, 0.768, 0.5194, 0.7713, 0.5171, 0.7689, 0.5184, 0.768, 0.5203, 0.77, 0.5171, 0.7589, 0.5194, 0.7564, 0.5203, 0.7577, 0.5184, 0.7598, 0.5288, 0.7564, 0.5311, 0.7589, 0.5299, 0.7598, 0.528, 0.7577, 0.5288, 0.7713, 0.5258, 0.7727, 0.5255, 0.7711, 0.528, 0.77, 0.5171, 0.7689, 0.5158, 0.7656, 0.5173, 0.7653, 0.5184, 0.768, 0.5228, 0.7566, 0.5255, 0.7566, 0.5251, 0.7587, 0.5232, 0.7587, 0.5309, 0.7624, 0.5309, 0.7653, 0.529, 0.7649, 0.529, 0.7628, 0.5228, 0.7711, 0.5203, 0.77, 0.5214, 0.7682, 0.5232, 0.769, 0.5309, 0.7653, 0.5299, 0.768, 0.5282, 0.7668, 0.529, 0.7649, 0.5173, 0.7624, 0.5184, 0.7598, 0.52, 0.7609, 0.5193, 0.7628, 0.5255, 0.7566, 0.528, 0.7577, 0.5269, 0.7595, 0.5251, 0.7587, 0.5299, 0.768, 0.528, 0.77, 0.5269, 0.7682, 0.5282, 0.7668, 0.5203, 0.77, 0.5184, 0.768, 0.52, 0.7668, 0.5214, 0.7682, 0.5184, 0.7598, 0.5203, 0.7577, 0.5214, 0.7595, 0.52, 0.7609, 0.528, 0.7577, 0.5299, 0.7598, 0.5282, 0.7609, 0.5269, 0.7595, 0.528, 0.77, 0.5255, 0.7711, 0.5251, 0.769, 0.5269, 0.7682, 0.5184, 0.768, 0.5173, 0.7653, 0.5193, 0.7649, 0.52, 0.7668, 0.5203, 0.7577, 0.5228, 0.7566, 0.5232, 0.7587, 0.5214, 0.7595, 0.5299, 0.7598, 0.5309, 0.7624, 0.529, 0.7628, 0.5282, 0.7609, 0.5255, 0.7711, 0.5228, 0.7711, 0.5232, 0.769, 0.5251, 0.769, 0.5173, 0.7653, 0.5173, 0.7624, 0.5193, 0.7628, 0.5193, 0.7649, 0.5214, 0.7682, 0.52, 0.7668, 0.5228, 0.7648, 0.5232, 0.7653, 0.52, 0.7609, 0.5214, 0.7595, 0.5232, 0.7625, 0.5228, 0.7629, 0.5269, 0.7595, 0.5282, 0.7609, 0.5254, 0.7629, 0.525, 0.7625, 0.5269, 0.7682, 0.5251, 0.769, 0.5244, 0.7655, 0.525, 0.7653, 0.52, 0.7668, 0.5193, 0.7649, 0.5226, 0.7642, 0.5228, 0.7648, 0.5214, 0.7595, 0.5232, 0.7587, 0.5238, 0.7622, 0.5232, 0.7625, 0.5282, 0.7609, 0.529, 0.7628, 0.5257, 0.7635, 0.5254, 0.7629, 0.5251, 0.769, 0.5232, 0.769, 0.5238, 0.7655, 0.5244, 0.7655, 0.5193, 0.7649, 0.5193, 0.7628, 0.5226, 0.7635, 0.5226, 0.7642, 0.5232, 0.7587, 0.5251, 0.7587, 0.5244, 0.7622, 0.5238, 0.7622, 0.529, 0.7628, 0.529, 0.7649, 0.5257, 0.7642, 0.5257, 0.7635, 0.5232, 0.769, 0.5214, 0.7682, 0.5232, 0.7653, 0.5238, 0.7655, 0.529, 0.7649, 0.5282, 0.7668, 0.5254, 0.7648, 0.5257, 0.7642, 0.5193, 0.7628, 0.52, 0.7609, 0.5228, 0.7629, 0.5226, 0.7635, 0.5251, 0.7587, 0.5269, 0.7595, 0.525, 0.7625, 0.5244, 0.7622, 0.5282, 0.7668, 0.5269, 0.7682, 0.525, 0.7653, 0.5254, 0.7648, 0.5241, 0.7639, 0.5257, 0.7635, 0.5257, 0.7642, 0.5241, 0.7639, 0.5254, 0.7629, 0.5257, 0.7635, 0.5241, 0.7639, 0.525, 0.7625, 0.5254, 0.7629, 0.5241, 0.7639, 0.5244, 0.7622, 0.525, 0.7625, 0.5241, 0.7639, 0.5238, 0.7622, 0.5244, 0.7622, 0.5241, 0.7639, 0.5232, 0.7625, 0.5238, 0.7622, 0.5241, 0.7639, 0.5228, 0.7629, 0.5232, 0.7625, 0.5241, 0.7639, 0.5226, 0.7635, 0.5228, 0.7629, 0.5241, 0.7639, 0.5226, 0.7642, 0.5226, 0.7635, 0.5241, 0.7639, 0.5228, 0.7648, 0.5226, 0.7642, 0.5241, 0.7639, 0.5232, 0.7653, 0.5228, 0.7648, 0.5241, 0.7639, 0.5238, 0.7655, 0.5232, 0.7653, 0.5241, 0.7639, 0.5244, 0.7655, 0.5238, 0.7655, 0.5241, 0.7639, 0.525, 0.7653, 0.5244, 0.7655, 0.5241, 0.7639, 0.5254, 0.7648, 0.525, 0.7653, 0.5241, 0.7639, 0.5257, 0.7642, 0.5254, 0.7648])
me_cylinder.materials.append(mat_revolver_mat)
me_cylinder.use_remesh_fix_poles = True
me_cylinder.use_remesh_preserve_attributes = False
me_cylinder.use_mirror_vertex_groups = False
me_cylinder.update()

# ---- objects
ob_revolver = bpy.data.objects.new('Revolver', me_cube_001)
ob_cylinder = bpy.data.objects.new('Cylinder', me_cylinder)

# ---- transforms, parenting, visibility, modifiers, constraints
ob_revolver.location = (-1.378, -5.658e-08, 0.4211)
ob_revolver.scale = (0.2386, 0.2386, 0.2386)
ob_revolver.lineart.crease_threshold = 0.0
ob_cylinder.location = (1.063, -5.443e-08, 0.4051)
ob_cylinder.rotation_euler = (0.0, 1.571, 0.0)
ob_cylinder.lineart.crease_threshold = 0.0

# ---- collection membership
col_collection.objects.link(ob_revolver)
col_collection.objects.link(ob_cylinder)

# ---- scene / render settings (as saved in the file)
scene.frame_start = 1; scene.frame_end = 250; scene.frame_set(1)
scene.render.engine = 'BLENDER_EEVEE_NEXT'
scene.cycles.use_denoising = False
scene.cycles.samples = 128
scene.cycles.sampling_pattern = 'TABULATED_SOBOL'
scene.cycles.use_adaptive_sampling = False
scene.cycles.use_light_tree = False
scene.view_settings.view_transform = 'Filmic'
bpy.context.view_layer.update()

# ---- added for rendering (the .blend has no active camera and no usable light): camera, sun
cam_auto = bpy.data.cameras.new('AutoCamera')
cam_auto.lens = 50.0
cam_auto.sensor_width = 36.0
cam_auto.clip_end = 1000.0
ob_auto_camera = bpy.data.objects.new('AutoCamera', cam_auto)
scene.collection.objects.link(ob_auto_camera)
ob_auto_camera.location = (4.42821, -5.25627, 3.53515)
ob_auto_camera.rotation_euler = (1.09748, -7.21219e-08, 0.694738)
scene.camera = ob_auto_camera
light_auto_sun = bpy.data.lights.new('AutoSun', 'SUN')
light_auto_sun.energy = 3.0
light_auto_sun.angle = 0.0523599
ob_auto_sun = bpy.data.objects.new('AutoSun', light_auto_sun)
scene.collection.objects.link(ob_auto_sun)
ob_auto_sun.rotation_euler = (0.872665, 0.174533, 0.523599)
bpy.context.view_layer.update()
